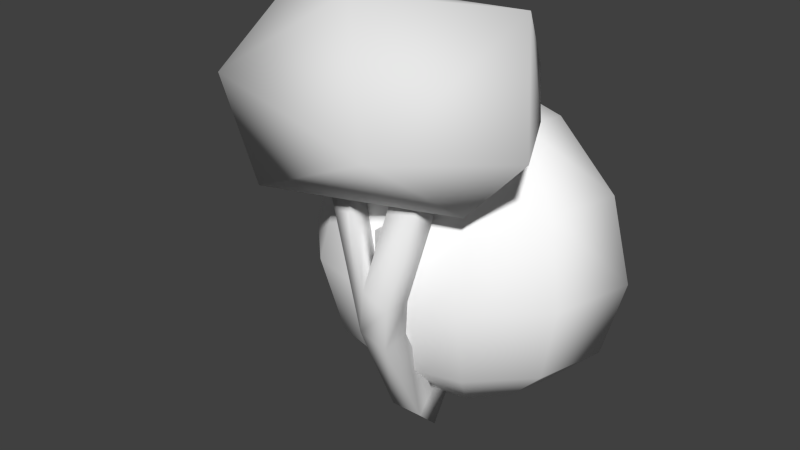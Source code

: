 # Source: Tree.blend  (saved by Blender 2.74.0; exported with 4.5.12 LTS)
import bpy
from mathutils import Matrix  # noqa: F401  (used for matrix-valued properties, if any)

bpy.ops.wm.read_factory_settings(use_empty=True)
scene = bpy.context.scene
scene.name = 'Scene'

# ---- collections
col_collection_1 = bpy.data.collections.new('Collection 1'); scene.collection.children.link(col_collection_1)

# ---- materials (node trees are filled in below, after node groups)
mat_material_001 = bpy.data.materials.new('material.001')
mat_material_001.alpha_threshold = 0.0
mat_material_001.use_transparent_shadow = False
mat_material_001.diffuse_color = (1.0, 1.0, 1.0, 1.0)
mat_material_001.roughness = 0.5

# ---- material node trees

# ---- world
world_world = bpy.data.worlds.new('World'); scene.world = world_world
world_world.color = (0.05088, 0.05088, 0.05088)
world_world.use_sun_shadow = False
world_world.sun_shadow_jitter_overblur = 0.0
world_world.cycles.sampling_method = 'MANUAL'
world_world.cycles.sample_map_resolution = 256

# ---- meshes
me_cylinder = bpy.data.meshes.new('Cylinder')
me_cylinder.from_pydata([(0.06446, 0.008604, -0.006404), (0.08036, -1.046e-05, 0.01078), (0.06805, 0.006081, -0.01457), (0.06954, -1.046e-05, -0.01795), (0.06805, -0.006102, -0.01457), (0.06446, -0.008625, -0.006404), (0.06087, -0.006102, 0.001759), (0.05938, -1.046e-05, 0.00514), (0.06087, 0.006081, 0.001759), (0.05488, 0.01461, -0.01321), (0.05797, 0.01032, -0.02664), (0.05925, -1.046e-05, -0.02989), (0.05797, -0.01035, -0.02664), (0.05488, -0.01463, -0.01321), (0.0518, -0.01035, 0.001608), (0.05052, -1.047e-05, 0.007744), (0.0518, 0.01032, 0.001608), (0.0399, 0.02592, -0.0168), (0.04183, 0.01832, -0.03262), (0.04264, -1.046e-05, -0.03849), (0.04183, -0.01835, -0.03262), (0.0399, -0.02594, -0.0168), (0.03796, -0.01835, 0.00997), (0.03716, -1.047e-05, 0.02106), (0.03796, 0.01832, 0.00997), (0.01924, 0.03508, -0.00881), (0.01924, 0.0248, -0.03667), (0.01924, -1.046e-05, -0.04463), (0.01924, -0.02482, -0.03667), (0.01924, -0.0351, -0.00881), (0.01924, -0.02482, 0.02752), (0.01924, -1.047e-05, 0.04256), (0.01924, 0.0248, 0.02752), (0.003321, 0.03882, -0.004335), (0.00274, 0.02744, -0.03772), (0.0025, -1.046e-05, -0.04653), (0.00274, -0.02747, -0.03772), (0.003321, -0.03884, -0.004335), (0.003903, -0.02747, 0.03586), (0.004143, -1.047e-05, 0.0525), (0.003903, 0.02744, 0.03586), (-0.01398, 0.03835, -0.00207), (-0.01455, 0.02712, -0.03525), (-0.01479, -1.046e-05, -0.04589), (-0.01455, -0.02714, -0.03525), (-0.01398, -0.03837, -0.00207), (-0.01341, -0.02714, 0.03764), (-0.01317, -1.047e-05, 0.05409), (-0.01341, 0.02712, 0.03764), (-0.03084, 0.03329, 0.002099), (-0.03186, 0.02353, -0.02889), (-0.03229, -1.046e-05, -0.03883), (-0.03186, -0.02355, -0.02889), (-0.03084, -0.03331, 0.002099), (-0.02982, -0.01934, 0.03655), (-0.02939, -1.047e-05, 0.04964), (-0.02982, 0.01932, 0.03655), (-0.0413, 0.024, 0.01011), (-0.04247, 0.01697, -0.01472), (-0.04296, -1.046e-05, -0.02501), (-0.04247, -0.01699, -0.01472), (-0.0413, -0.02402, 0.01011), (-0.04012, -0.012, 0.03494), (-0.03964, -1.047e-05, 0.04296), (-0.04012, 0.01198, 0.03494), (-0.05405, 0.009803, 0.01098), (-0.05477, 0.006929, 0.002615), (-0.05315, -1.046e-05, -0.0008498), (-0.05285, -0.00695, 0.002615), (-0.05213, -0.009824, 0.01098), (-0.05141, -0.00695, 0.01935), (-0.05112, -1.047e-05, 0.02281), (-0.05333, 0.006929, 0.01935), (-0.07149, -1.046e-05, 0.01197), (-0.05274, 0.007434, 0.01993), (-0.05352, 0.01052, 0.01096), (-0.05051, -1.047e-05, 0.02365), (-0.05083, -0.007455, 0.01993), (-0.0516, -0.01054, 0.01096), (-0.05237, -0.007455, 0.001984), (-0.05269, -1.046e-05, -0.001734), (-0.05429, 0.007434, 0.001984), (-0.01248, -0.02424, 0.02582), (-0.01723, -0.03076, 0.02582), (-0.02479, -0.03196, 0.02582), (-0.01726, -0.02296, 0.01725), (-0.0206, -0.02985, 0.01976), (-0.02681, -0.0204, 0.01725), (-0.02736, -0.02804, 0.01976), (-0.03159, -0.01912, 0.02582), (-0.03074, -0.02714, 0.02582), (-0.02681, -0.0204, 0.03438), (-0.02736, -0.02804, 0.03187), (-0.01726, -0.02296, 0.03438), (-0.0206, -0.02985, 0.03187), (-0.01723, 0.03076, 0.02582), (-0.01248, 0.02424, 0.02582), (-0.0206, 0.02985, 0.01976), (-0.01726, 0.02296, 0.01725), (-0.02736, 0.02804, 0.01976), (-0.02681, 0.0204, 0.01725), (-0.03074, 0.02714, 0.02582), (-0.03159, 0.01912, 0.02582), (-0.02736, 0.02804, 0.03187), (-0.02681, 0.0204, 0.03438), (-0.02479, 0.03196, 0.02582), (-0.0206, 0.02985, 0.03187), (-0.01726, 0.02296, 0.03438)], [], [(8, 0, 9, 16), (0, 1, 2), (2, 1, 3), (3, 1, 4), (4, 1, 5), (5, 1, 6), (6, 1, 7), (8, 1, 0), (7, 1, 8), (16, 9, 17, 24), (7, 8, 16, 15), (6, 7, 15, 14), (5, 6, 14, 13), (4, 5, 13, 12), (3, 4, 12, 11), (2, 3, 11, 10), (0, 2, 10, 9), (24, 17, 25, 32), (15, 16, 24, 23), (14, 15, 23, 22), (13, 14, 22, 21), (12, 13, 21, 20), (11, 12, 20, 19), (10, 11, 19, 18), (9, 10, 18, 17), (32, 25, 33, 40), (23, 24, 32, 31), (22, 23, 31, 30), (21, 22, 30, 29), (20, 21, 29, 28), (19, 20, 28, 27), (18, 19, 27, 26), (17, 18, 26, 25), (40, 33, 41, 48), (31, 32, 40, 39), (30, 31, 39, 38), (29, 30, 38, 37), (28, 29, 37, 36), (27, 28, 36, 35), (26, 27, 35, 34), (25, 26, 34, 33), (48, 41, 49, 56), (39, 40, 48, 47), (38, 39, 47, 46), (37, 38, 46, 45), (36, 37, 45, 44), (35, 36, 44, 43), (34, 35, 43, 42), (33, 34, 42, 41), (56, 49, 57, 64), (47, 48, 56, 55), (46, 47, 55, 54), (45, 46, 54, 53), (44, 45, 53, 52), (43, 44, 52, 51), (42, 43, 51, 50), (41, 42, 50, 49), (74, 75, 65, 72), (55, 56, 64, 63), (54, 55, 63, 62), (53, 54, 62, 61), (52, 53, 61, 60), (51, 52, 60, 59), (50, 51, 59, 58), (49, 50, 58, 57), (76, 74, 72, 71), (77, 76, 71, 70), (78, 77, 70, 69), (79, 78, 69, 68), (80, 79, 68, 67), (81, 80, 67, 66), (75, 81, 66, 65), (72, 65, 73), (71, 72, 73), (70, 71, 73), (69, 70, 73), (68, 69, 73), (67, 68, 73), (66, 67, 73), (65, 66, 73), (57, 58, 81, 75), (58, 59, 80, 81), (59, 60, 79, 80), (60, 61, 78, 79), (61, 62, 77, 78), (62, 63, 76, 77), (63, 64, 74, 76), (64, 57, 75, 74), (83, 86, 85, 82), (86, 88, 87, 85), (88, 90, 89, 87), (90, 92, 91, 89), (92, 94, 93, 91), (84, 86, 83), (84, 88, 86), (84, 90, 88), (84, 92, 90), (84, 94, 92), (84, 83, 94), (94, 83, 82, 93), (96, 98, 97, 95), (98, 100, 99, 97), (100, 102, 101, 99), (102, 104, 103, 101), (104, 107, 106, 103), (95, 97, 105), (97, 99, 105), (99, 101, 105), (101, 103, 105), (103, 106, 105), (107, 96, 95, 106), (106, 95, 105)])
me_cylinder.polygons.foreach_set('use_smooth', [True] * 112)
me_cylinder.use_remesh_preserve_volume = False
me_cylinder.use_remesh_preserve_attributes = False
me_cylinder.use_mirror_vertex_groups = False
me_cylinder.update()
me_icosphere = bpy.data.meshes.new('Icosphere')
me_icosphere.from_pydata([(0.0006206, -0.3324, 0.4924), (-0.04096, -0.1448, 0.1453), (0.18, -0.1557, 0.4614), (-0.2034, -0.3914, 0.3511), (-0.1707, -0.355, 0.1645), (-0.1549, -0.3106, 0.454), (0.2612, -0.2655, 0.291), (0.2127, -0.1649, 0.3096), (0.1601, -0.2701, 0.1807), (0.1239, -0.4395, 0.3113), (-0.2416, -0.1355, 0.2459), (0.1128, -0.0172, 0.3351), (-0.1784, -0.09989, 0.4225)], [], [(9, 2, 0), (7, 6, 8), (4, 8, 9), (1, 11, 8), (11, 1, 10), (2, 11, 12), (9, 6, 2), (3, 10, 4), (12, 11, 10), (3, 5, 10), (5, 12, 10), (1, 4, 10), (9, 3, 4), (3, 9, 0), (12, 0, 2), (7, 11, 2), (7, 8, 11), (8, 6, 9), (0, 12, 5), (0, 5, 3), (8, 4, 1), (6, 7, 2)])
me_icosphere.polygons.foreach_set('use_smooth', [True] * 22)
me_icosphere.use_remesh_preserve_volume = False
me_icosphere.use_remesh_preserve_attributes = False
me_icosphere.use_mirror_vertex_groups = False
me_icosphere.update()
me_id10 = bpy.data.meshes.new('ID10')
me_id10.from_pydata([(4.956, -8.584, 5.723), (4.956, -2.861, 9.912), (2.861, -4.956, 9.912), (8.584, -4.956, 5.723), (5.723, -9.912, 7.546e-06), (9.912, -5.723, 7.546e-06), (9.912, 2.528e-07, 5.723), (5.723, 2.528e-07, 9.912), (1.625e-07, 2.528e-07, 11.45), (1.625e-07, -9.912, 5.723), (1.625e-07, -5.723, 9.912), (1.625e-07, -11.45, 7.546e-06), (4.956, -8.584, -5.722), (8.584, -4.956, -5.722), (11.45, 2.528e-07, 7.546e-06), (-4.956, -8.584, 5.723), (-2.861, -4.956, 9.912), (-5.723, -9.912, 7.546e-06), (1.625e-07, -9.912, -5.722), (4.956, -2.861, -9.912), (2.861, -4.956, -9.912), (9.912, 2.528e-07, -5.722), (-4.956, -2.861, 9.912), (-8.584, -4.956, 5.723), (-9.912, -5.723, 7.546e-06), (-4.956, -8.584, -5.722), (1.625e-07, -5.723, -9.912), (1.625e-07, 2.528e-07, -11.44), (5.723, 2.528e-07, -9.912), (-9.912, 2.528e-07, 5.723), (-5.723, 2.528e-07, 9.912), (-11.44, 2.528e-07, 7.546e-06), (-8.584, -4.956, -5.722), (-2.861, -4.956, -9.912), (-9.912, 2.528e-07, -5.722), (-4.956, -2.861, -9.912), (-5.723, 2.528e-07, -9.912), (4.912, -8.508, 5.674), (4.91, -2.835, 9.827), (2.835, -4.91, 9.827), (8.508, -4.912, 5.674), (5.673, -9.825, 7.546e-06), (9.825, -5.673, 7.546e-06), (9.826, 0.02285, 5.676), (5.67, 0.01408, 9.828), (1.625e-07, 0.01759, 11.35), (1.625e-07, -9.824, 5.674), (1.625e-07, -5.669, 9.827), (1.625e-07, -11.35, 7.546e-06), (4.912, -8.508, -5.674), (8.508, -4.912, -5.674), (11.35, 0.02588, 7.546e-06), (-4.912, -8.508, 5.674), (-2.835, -4.91, 9.827), (-5.673, -9.825, 7.546e-06), (1.625e-07, -9.824, -5.674), (4.91, -2.835, -9.827), (2.835, -4.91, -9.827), (9.826, 0.02285, -5.676), (-4.91, -2.835, 9.827), (-8.508, -4.912, 5.674), (-9.825, -5.673, 7.546e-06), (-4.912, -8.508, -5.674), (1.625e-07, -5.669, -9.827), (1.625e-07, 0.01759, -11.35), (5.67, 0.01408, -9.828), (-9.826, 0.02285, 5.676), (-5.67, 0.01408, 9.828), (-11.35, 0.02588, 7.546e-06), (-8.508, -4.912, -5.674), (-2.835, -4.91, -9.827), (-9.826, 0.02285, -5.676), (-4.91, -2.835, -9.827), (-5.67, 0.01408, -9.828)], [], [(0, 1, 2), (1, 0, 3), (3, 4, 5), (4, 3, 0), (6, 1, 3), (1, 6, 7), (1, 8, 2), (2, 9, 0), (9, 2, 10), (0, 11, 4), (11, 0, 9), (5, 12, 13), (12, 5, 4), (14, 3, 5), (3, 14, 6), (7, 8, 1), (2, 8, 10), (10, 15, 9), (15, 10, 16), (9, 17, 11), (17, 9, 15), (4, 18, 12), (18, 4, 11), (19, 12, 20), (12, 19, 13), (13, 14, 5), (14, 13, 21), (8, 16, 10), (15, 22, 23), (22, 15, 16), (15, 24, 17), (24, 15, 23), (11, 25, 18), (25, 11, 17), (12, 26, 20), (26, 12, 18), (19, 20, 27), (28, 13, 19), (13, 28, 21), (8, 22, 16), (22, 29, 23), (29, 22, 30), (23, 31, 24), (31, 23, 29), (17, 32, 25), (32, 17, 24), (33, 18, 25), (18, 33, 26), (20, 26, 27), (28, 19, 27), (8, 30, 22), (31, 32, 24), (32, 31, 34), (35, 25, 32), (25, 35, 33), (26, 33, 27), (36, 32, 34), (32, 36, 35), (27, 33, 35), (27, 35, 36), (39, 38, 37), (40, 37, 38), (42, 41, 40), (37, 40, 41), (40, 38, 43), (44, 43, 38), (39, 45, 38), (37, 46, 39), (47, 39, 46), (41, 48, 37), (46, 37, 48), (50, 49, 42), (41, 42, 49), (42, 40, 51), (43, 51, 40), (38, 45, 44), (47, 45, 39), (46, 52, 47), (53, 47, 52), (48, 54, 46), (52, 46, 54), (49, 55, 41), (48, 41, 55), (57, 49, 56), (50, 56, 49), (42, 51, 50), (58, 50, 51), (47, 53, 45), (60, 59, 52), (53, 52, 59), (54, 61, 52), (60, 52, 61), (55, 62, 48), (54, 48, 62), (57, 63, 49), (55, 49, 63), (64, 57, 56), (56, 50, 65), (58, 65, 50), (53, 59, 45), (60, 66, 59), (67, 59, 66), (61, 68, 60), (66, 60, 68), (62, 69, 54), (61, 54, 69), (62, 55, 70), (63, 70, 55), (64, 63, 57), (64, 56, 65), (59, 67, 45), (61, 69, 68), (71, 68, 69), (69, 62, 72), (70, 72, 62), (64, 70, 63), (71, 69, 73), (72, 73, 69), (72, 70, 64), (73, 72, 64), (21, 28, 65, 58), (30, 8, 45, 67), (28, 27, 64, 65), (31, 29, 66, 68), (6, 14, 51, 43), (8, 7, 44, 45), (34, 31, 68, 71), (14, 21, 58, 51), (29, 30, 67, 66), (7, 6, 43, 44), (36, 34, 71, 73), (27, 36, 73, 64)])
me_id10.polygons.foreach_set('use_smooth', [True] * 132)
me_id10.materials.append(mat_material_001)
me_id10.use_remesh_preserve_volume = False
me_id10.use_remesh_preserve_attributes = False
me_id10.use_mirror_vertex_groups = False
me_id10.update()
me_plane = bpy.data.meshes.new('Plane')
me_plane.from_pydata([(-0.1126, -0.1126, 0.0), (0.1126, -0.1126, 0.0), (-0.1126, 0.1126, 0.0), (0.1126, 0.1126, 0.0)], [], [(0, 1, 3, 2)])
me_plane.use_remesh_preserve_volume = False
me_plane.use_remesh_preserve_attributes = False
me_plane.use_mirror_vertex_groups = False
me_plane.update()
me_cube = bpy.data.meshes.new('Cube')
me_cube.from_pydata([(-0.01252, -0.3292, -0.1447), (0.009144, -0.3292, -0.02301), (-0.01252, -0.2796, -0.1447), (0.009144, -0.2796, -0.02301), (0.03624, -0.3292, -0.1534), (0.05791, -0.3292, -0.03169), (0.03624, -0.2796, -0.1534), (0.05791, -0.2796, -0.03169), (-0.02626, -0.3369, -0.181), (-0.02626, -0.2719, -0.181), (0.03869, -0.3369, -0.1805), (0.03869, -0.2719, -0.1805), (0.01618, -0.3292, 0.01653), (0.01618, -0.2796, 0.01653), (0.06495, -0.3292, 0.007844), (0.06495, -0.2796, 0.007844), (0.03204, -0.3292, 0.1031), (0.03204, -0.2796, 0.1031), (0.08157, -0.3292, 0.1036), (0.08157, -0.2796, 0.1036), (-0.1066, -0.3292, 0.1036), (-0.1066, -0.2796, 0.1036), (-0.06645, -0.3292, 0.1039), (-0.06645, -0.2796, 0.1039)], [], [(1, 3, 2, 0), (3, 7, 6, 2), (7, 5, 4, 6), (5, 1, 0, 4), (1, 5, 14, 12), (4, 0, 8, 10), (9, 11, 10, 8), (6, 4, 10, 11), (2, 6, 11, 9), (0, 2, 9, 8), (12, 14, 18, 16), (5, 7, 15, 14), (7, 3, 13, 15), (13, 3, 21, 23), (18, 19, 17, 16), (14, 15, 19, 18), (15, 13, 17, 19), (13, 12, 16, 17), (21, 20, 22, 23), (1, 12, 22, 20), (12, 13, 23, 22), (3, 1, 20, 21)])
me_cube.polygons.foreach_set('use_smooth', [True] * 22)
me_cube.use_remesh_preserve_volume = False
me_cube.use_remesh_preserve_attributes = False
me_cube.use_mirror_vertex_groups = False
me_cube.update()
arm_armature = bpy.data.armatures.new('Armature')  # bones are not reproduced

# ---- objects
ob_armature = bpy.data.objects.new('Armature', arm_armature)
ob_cylinder = bpy.data.objects.new('Cylinder', me_cylinder)
ob_icosphere = bpy.data.objects.new('Icosphere', me_icosphere)
ob_sketchup_001 = bpy.data.objects.new('SketchUp.001', me_id10)
ob_plane = bpy.data.objects.new('Plane', me_plane)
ob_cube = bpy.data.objects.new('Cube', me_cube)

# ---- transforms, parenting, visibility, modifiers, constraints
ob_armature.location = (-0.01023, 0.0317, 0.02215)
ob_armature.show_in_front = True
ob_armature.lineart.crease_threshold = 0.0
ob_cylinder.parent = ob_armature
ob_cylinder.matrix_parent_inverse = Matrix(((1.0, 0.0, 0.0, 0.01023), (0.0, 1.0, 0.0, -0.0317), (0.0, 0.0, 1.0, -0.02215), (0.0, 0.0, 0.0, 1.0)))
ob_cylinder.location = (0.0, -0.266, 0.2958)
ob_cylinder.lineart.crease_threshold = 0.0
_vg = ob_cylinder.vertex_groups.new(name='Bone')
_vg = ob_cylinder.vertex_groups.new(name='Bone.001')
_vg.add([0, 1, 2, 3, 4, 5, 6, 7, 8, 9, 10, 11, 12, 13, 14, 15, 16, 17, 18, 19, 20, 21, 22, 23, 24, 25, 26, 27, 28, 29, 30, 31, 32, 33, 34, 35, 36, 37, 38, 39, 40, 41, 42, 43, 44, 45, 46, 47, 48, 49, 50, 51, 52, 53, 54, 55, 56, 57, 58, 59, 60, 61, 62, 63, 64, 65, 66, 67, 68, 69, 70, 71, 72, 73, 74, 75, 76, 77, 78, 79, 80, 81, 82, 83, 84, 85, 86, 87, 88, 89, 90, 91, 92, 93, 94, 95, 96, 97, 98, 99, 100, 101, 102, 103, 104, 105, 106, 107], 1.0, 'REPLACE')
_m = ob_cylinder.modifiers.new('Armature', 'ARMATURE')
_m.object = ob_armature
ob_icosphere.parent = ob_armature
ob_icosphere.matrix_parent_inverse = Matrix(((1.0, 0.0, 0.0, 0.01023), (0.0, 1.0, 0.0, -0.0317), (0.0, 0.0, 1.0, -0.02215), (0.0, 0.0, 0.0, 1.0)))
ob_icosphere.location = (0.0, 0.0, 0.0)
ob_icosphere.lineart.crease_threshold = 0.0
_vg = ob_icosphere.vertex_groups.new(name='Bone')
_vg = ob_icosphere.vertex_groups.new(name='Bone.001')
_m = ob_icosphere.modifiers.new('Armature', 'ARMATURE')
_m.object = ob_armature
ob_sketchup_001.parent = ob_armature
ob_sketchup_001.matrix_parent_inverse = Matrix(((1.0, 0.0, 0.0, 0.01023), (0.0, 1.0, 0.0, -0.0317), (0.0, 0.0, 1.0, -0.02215), (0.0, 0.0, 0.0, 1.0)))
ob_sketchup_001.location = (0.0, 0.0, 0.0)
ob_sketchup_001.scale = (0.0254, 0.0254, 0.0254)
ob_sketchup_001.lineart.crease_threshold = 0.0
_vg = ob_sketchup_001.vertex_groups.new(name='Bone')
_vg = ob_sketchup_001.vertex_groups.new(name='Bone.001')
for _i, _w in zip([0, 1, 2, 3, 4, 5, 6, 7, 8, 9, 10, 11, 12, 13, 14, 15, 16, 17, 18, 19, 20, 21, 22, 23, 24, 25, 26, 27, 28, 29, 30, 31, 32, 33, 34, 35, 36, 37, 38, 39, 40, 41, 42, 43, 44, 45, 46, 47, 48, 49, 50, 51, 52, 53, 54, 55, 56, 57, 58, 59, 60, 61, 62, 63, 64, 65, 66, 67, 68, 69, 70, 71, 72, 73], [0.0, 0.0, 0.0, 0.0, 0.0, 0.0, 0.0, 0.0, 0.0, 0.0, 0.0, 0.0, 0.0, 0.0, 0.0, 0.0, 0.0, 0.0, 0.0, 0.0, 0.0, 0.0, 0.0, 0.0, 0.0, 0.0, 0.0, 0.0, 0.0, 0.0, 0.0, 0.0, 0.0, 0.0, 0.0, 0.0, 0.0, 0.0, 0.0, 0.0, 0.0, 0.0, 0.0, 0.0, 0.0, 0.0, 0.0, 0.0, 0.0, 0.0, 0.0, 0.0, 0.0, 0.0, 0.0, 0.0, 0.0, 0.0, 0.0, 0.0, 0.0, 0.0, 0.0, 0.0, 0.0, 0.0, 0.0, 0.0, 0.0, 0.0, 0.0, 0.0, 0.0, 0.0]): _vg.add([_i], _w, 'REPLACE')
_m = ob_sketchup_001.modifiers.new('Armature', 'ARMATURE')
_m.object = ob_armature
ob_plane.location = (0.0, -0.1666, 0.0)
ob_plane.rotation_euler = (-0.0, 1.571, 0.0)
ob_plane.hide_viewport = True
ob_plane.lineart.crease_threshold = 0.0
ob_cube.parent = ob_armature
ob_cube.matrix_parent_inverse = Matrix(((1.0, 0.0, 0.0, 0.01023), (0.0, 1.0, 0.0, -0.0317), (0.0, 0.0, 1.0, -0.02215), (0.0, 0.0, 0.0, 1.0)))
ob_cube.location = (0.0, 0.0, 0.0)
ob_cube.lineart.crease_threshold = 0.0
_vg = ob_cube.vertex_groups.new(name='Bone')
_vg = ob_cube.vertex_groups.new(name='Bone.001')
_m = ob_cube.modifiers.new('SimpleDeform', 'SIMPLE_DEFORM')
_m.deform_method = 'BEND'
_m.deform_axis = 'Z'
_m.origin = ob_plane
_m.factor = 1.606
_m.angle = 1.606
_m = ob_cube.modifiers.new('Armature', 'ARMATURE')
_m.object = ob_armature

# ---- collection membership
col_collection_1.objects.link(ob_armature)
col_collection_1.objects.link(ob_cylinder)
col_collection_1.objects.link(ob_icosphere)
col_collection_1.objects.link(ob_sketchup_001)
col_collection_1.objects.link(ob_plane)
col_collection_1.objects.link(ob_cube)

# ---- scene / render settings (as saved in the file)
scene.frame_start = 1; scene.frame_end = 250; scene.frame_set(148)
scene.render.engine = 'BLENDER_EEVEE_NEXT'
scene.render.resolution_percentage = 50
scene.render.dither_intensity = 0.0
scene.cycles.use_denoising = False
scene.cycles.samples = 10
scene.cycles.sampling_pattern = 'TABULATED_SOBOL'
scene.cycles.light_sampling_threshold = 0.0
scene.cycles.use_adaptive_sampling = False
scene.cycles.use_light_tree = False
scene.cycles.blur_glossy = 0.0
scene.cycles.pixel_filter_type = 'GAUSSIAN'
scene.cycles.sample_clamp_indirect = 0.0
scene.view_settings.view_transform = 'Standard'
bpy.context.view_layer.update()

# ---- added for rendering (the .blend has no active camera and no usable light): camera, sun
cam_auto = bpy.data.cameras.new('AutoCamera')
cam_auto.lens = 50.0
cam_auto.sensor_width = 36.0
cam_auto.clip_end = 1000.0
ob_auto_camera = bpy.data.objects.new('AutoCamera', cam_auto)
scene.collection.objects.link(ob_auto_camera)
ob_auto_camera.location = (0.993799, -1.41196, 0.89309)
ob_auto_camera.rotation_euler = (1.09748, -7.21219e-08, 0.694738)
scene.camera = ob_auto_camera
light_auto_sun = bpy.data.lights.new('AutoSun', 'SUN')
light_auto_sun.energy = 3.0
light_auto_sun.angle = 0.0523599
ob_auto_sun = bpy.data.objects.new('AutoSun', light_auto_sun)
scene.collection.objects.link(ob_auto_sun)
ob_auto_sun.rotation_euler = (0.872665, 0.174533, 0.523599)
bpy.context.view_layer.update()
